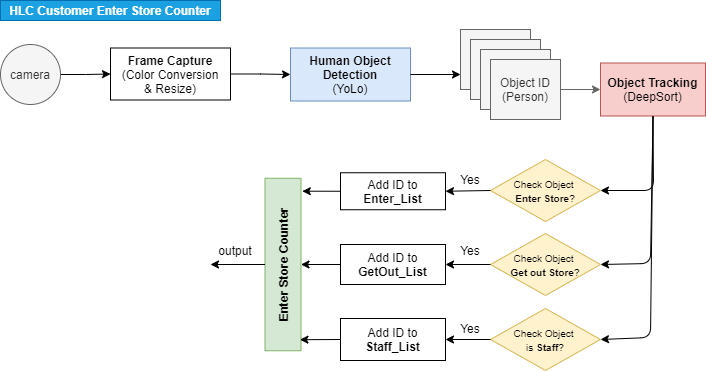

The diagram above was exported from draw.io. Its source (the exported page's mxGraphModel, read from the mxfile embedded in the PNG):
<mxGraphModel dx="1888" dy="548" grid="1" gridSize="10" guides="1" tooltips="1" connect="1" arrows="1" fold="1" page="1" pageScale="1" pageWidth="850" pageHeight="1100" math="0" shadow="0">
  <root>
    <mxCell id="0" />
    <mxCell id="1" parent="0" />
    <mxCell id="2" value="" style="edgeStyle=orthogonalEdgeStyle;rounded=0;orthogonalLoop=1;jettySize=auto;html=1;" edge="1" source="3" target="6" parent="1">
      <mxGeometry relative="1" as="geometry" />
    </mxCell>
    <mxCell id="3" value="&lt;b&gt;Frame Capture&lt;/b&gt;&lt;br&gt;(Color Conversion&lt;br&gt;&amp;amp; Resize)" style="rounded=0;whiteSpace=wrap;html=1;" vertex="1" parent="1">
      <mxGeometry x="-170" y="847.5" width="120" height="52" as="geometry" />
    </mxCell>
    <mxCell id="4" value="" style="edgeStyle=orthogonalEdgeStyle;rounded=0;orthogonalLoop=1;jettySize=auto;html=1;" edge="1" source="5" target="3" parent="1">
      <mxGeometry relative="1" as="geometry" />
    </mxCell>
    <mxCell id="5" value="camera" style="ellipse;whiteSpace=wrap;html=1;aspect=fixed;fillColor=#f5f5f5;strokeColor=#666666;fontColor=#333333;" vertex="1" parent="1">
      <mxGeometry x="-280" y="844" width="60" height="60" as="geometry" />
    </mxCell>
    <mxCell id="6" value="&lt;b&gt;Human Object Detection&lt;/b&gt;&lt;br&gt;(YoLo)" style="rounded=0;whiteSpace=wrap;html=1;fillColor=#dae8fc;strokeColor=#6c8ebf;" vertex="1" parent="1">
      <mxGeometry x="10" y="847.5" width="120" height="53" as="geometry" />
    </mxCell>
    <mxCell id="7" value="&lt;b&gt;Object Tracking&lt;/b&gt;&lt;br&gt;(DeepSort)" style="rounded=0;whiteSpace=wrap;html=1;fillColor=#f8cecc;strokeColor=#b85450;" vertex="1" parent="1">
      <mxGeometry x="320" y="862.5" width="105" height="53" as="geometry" />
    </mxCell>
    <mxCell id="8" value="Object1" style="rounded=0;whiteSpace=wrap;html=1;fillColor=#f5f5f5;strokeColor=#666666;fontColor=#333333;" vertex="1" parent="1">
      <mxGeometry x="180" y="829" width="70" height="60" as="geometry" />
    </mxCell>
    <mxCell id="9" value="Object1" style="rounded=0;whiteSpace=wrap;html=1;fillColor=#f5f5f5;strokeColor=#666666;fontColor=#333333;" vertex="1" parent="1">
      <mxGeometry x="190" y="839" width="70" height="60" as="geometry" />
    </mxCell>
    <mxCell id="10" value="Object1" style="rounded=0;whiteSpace=wrap;html=1;fillColor=#f5f5f5;strokeColor=#666666;fontColor=#333333;" vertex="1" parent="1">
      <mxGeometry x="200" y="849" width="70" height="60" as="geometry" />
    </mxCell>
    <mxCell id="11" value="Object ID&lt;br&gt;(Person)" style="rounded=0;whiteSpace=wrap;html=1;fillColor=#f5f5f5;strokeColor=#666666;fontColor=#333333;" vertex="1" parent="1">
      <mxGeometry x="210" y="859" width="70" height="60" as="geometry" />
    </mxCell>
    <mxCell id="12" value="" style="endArrow=classic;html=1;entryX=0;entryY=0.75;entryDx=0;entryDy=0;exitX=1;exitY=0.5;exitDx=0;exitDy=0;" edge="1" source="6" target="8" parent="1">
      <mxGeometry width="50" height="50" relative="1" as="geometry">
        <mxPoint y="1009.5" as="sourcePoint" />
        <mxPoint x="50" y="959.5" as="targetPoint" />
      </mxGeometry>
    </mxCell>
    <mxCell id="13" value="Add ID to&lt;br&gt;&lt;b&gt;Enter_List&lt;/b&gt;" style="rounded=0;whiteSpace=wrap;html=1;" vertex="1" parent="1">
      <mxGeometry x="60" y="972.25" width="105" height="37" as="geometry" />
    </mxCell>
    <mxCell id="14" value="&lt;font style=&quot;font-size: 10px&quot;&gt;Check Object &lt;br&gt;&lt;b&gt;Enter Store&lt;/b&gt;?&lt;/font&gt;" style="rhombus;whiteSpace=wrap;html=1;fillColor=#fff2cc;strokeColor=#d6b656;" vertex="1" parent="1">
      <mxGeometry x="210" y="959" width="110" height="62" as="geometry" />
    </mxCell>
    <mxCell id="15" value="" style="endArrow=classic;html=1;entryX=0;entryY=0.5;entryDx=0;entryDy=0;exitX=1;exitY=0.5;exitDx=0;exitDy=0;fillColor=#f5f5f5;strokeColor=#666666;" edge="1" source="11" target="7" parent="1">
      <mxGeometry width="50" height="50" relative="1" as="geometry">
        <mxPoint x="60" y="986" as="sourcePoint" />
        <mxPoint x="110" y="936" as="targetPoint" />
      </mxGeometry>
    </mxCell>
    <mxCell id="16" value="&lt;font style=&quot;font-size: 10px&quot;&gt;Check Object &lt;br&gt;&lt;b&gt;Get out Store&lt;/b&gt;?&lt;/font&gt;" style="rhombus;whiteSpace=wrap;html=1;fillColor=#fff2cc;strokeColor=#d6b656;" vertex="1" parent="1">
      <mxGeometry x="210" y="1033" width="110" height="62" as="geometry" />
    </mxCell>
    <mxCell id="17" value="Add ID to&lt;br&gt;&lt;b&gt;GetOut_List&lt;/b&gt;" style="rounded=0;whiteSpace=wrap;html=1;" vertex="1" parent="1">
      <mxGeometry x="60" y="1044" width="105" height="40" as="geometry" />
    </mxCell>
    <mxCell id="18" value="&lt;font style=&quot;font-size: 10px&quot;&gt;Check Object &lt;br&gt;is &lt;b&gt;Staff&lt;/b&gt;?&lt;/font&gt;" style="rhombus;whiteSpace=wrap;html=1;fillColor=#fff2cc;strokeColor=#d6b656;" vertex="1" parent="1">
      <mxGeometry x="210" y="1108" width="110" height="62" as="geometry" />
    </mxCell>
    <mxCell id="19" value="Add ID to&lt;br&gt;&lt;b&gt;Staff_List&lt;/b&gt;" style="rounded=0;whiteSpace=wrap;html=1;" vertex="1" parent="1">
      <mxGeometry x="60" y="1118" width="105" height="42" as="geometry" />
    </mxCell>
    <mxCell id="20" value="Yes" style="text;html=1;strokeColor=none;fillColor=none;align=center;verticalAlign=middle;whiteSpace=wrap;rounded=0;" vertex="1" parent="1">
      <mxGeometry x="170" y="969" width="40" height="20" as="geometry" />
    </mxCell>
    <mxCell id="21" value="" style="endArrow=classic;html=1;entryX=1;entryY=0.5;entryDx=0;entryDy=0;exitX=0.5;exitY=1;exitDx=0;exitDy=0;" edge="1" source="7" target="14" parent="1">
      <mxGeometry width="50" height="50" relative="1" as="geometry">
        <mxPoint x="90" y="1136" as="sourcePoint" />
        <mxPoint x="140" y="1086" as="targetPoint" />
        <Array as="points">
          <mxPoint x="373" y="990" />
        </Array>
      </mxGeometry>
    </mxCell>
    <mxCell id="22" value="" style="endArrow=classic;html=1;entryX=1;entryY=0.5;entryDx=0;entryDy=0;exitX=0.5;exitY=1;exitDx=0;exitDy=0;" edge="1" source="7" target="16" parent="1">
      <mxGeometry width="50" height="50" relative="1" as="geometry">
        <mxPoint x="90" y="1136" as="sourcePoint" />
        <mxPoint x="140" y="1086" as="targetPoint" />
        <Array as="points">
          <mxPoint x="370" y="1063" />
        </Array>
      </mxGeometry>
    </mxCell>
    <mxCell id="23" value="" style="endArrow=classic;html=1;entryX=1;entryY=0.5;entryDx=0;entryDy=0;exitX=0.5;exitY=1;exitDx=0;exitDy=0;" edge="1" source="7" target="18" parent="1">
      <mxGeometry width="50" height="50" relative="1" as="geometry">
        <mxPoint x="370" y="916" as="sourcePoint" />
        <mxPoint x="140" y="1086" as="targetPoint" />
        <Array as="points">
          <mxPoint x="370" y="1137" />
        </Array>
      </mxGeometry>
    </mxCell>
    <mxCell id="24" value="" style="endArrow=classic;html=1;entryX=1;entryY=0.5;entryDx=0;entryDy=0;exitX=0;exitY=0.5;exitDx=0;exitDy=0;" edge="1" source="14" target="13" parent="1">
      <mxGeometry width="50" height="50" relative="1" as="geometry">
        <mxPoint x="170" y="1016" as="sourcePoint" />
        <mxPoint x="220" y="966" as="targetPoint" />
      </mxGeometry>
    </mxCell>
    <mxCell id="25" value="" style="endArrow=classic;html=1;entryX=1;entryY=0.5;entryDx=0;entryDy=0;exitX=0;exitY=0.5;exitDx=0;exitDy=0;" edge="1" source="16" target="17" parent="1">
      <mxGeometry width="50" height="50" relative="1" as="geometry">
        <mxPoint x="170" y="1010" as="sourcePoint" />
        <mxPoint x="220" y="960" as="targetPoint" />
      </mxGeometry>
    </mxCell>
    <mxCell id="26" value="" style="endArrow=classic;html=1;exitX=0;exitY=0.5;exitDx=0;exitDy=0;entryX=1;entryY=0.5;entryDx=0;entryDy=0;" edge="1" source="18" target="19" parent="1">
      <mxGeometry width="50" height="50" relative="1" as="geometry">
        <mxPoint x="170" y="1129" as="sourcePoint" />
        <mxPoint x="220" y="1079" as="targetPoint" />
      </mxGeometry>
    </mxCell>
    <mxCell id="27" value="&lt;b&gt;Enter Store Counter&lt;/b&gt;" style="rounded=0;whiteSpace=wrap;html=1;rotation=-90;fillColor=#d5e8d4;strokeColor=#82b366;" vertex="1" parent="1">
      <mxGeometry x="-83.75" y="1046" width="172.5" height="36" as="geometry" />
    </mxCell>
    <mxCell id="28" value="Yes" style="text;html=1;strokeColor=none;fillColor=none;align=center;verticalAlign=middle;whiteSpace=wrap;rounded=0;" vertex="1" parent="1">
      <mxGeometry x="170" y="1040" width="40" height="20" as="geometry" />
    </mxCell>
    <mxCell id="29" value="Yes" style="text;html=1;strokeColor=none;fillColor=none;align=center;verticalAlign=middle;whiteSpace=wrap;rounded=0;" vertex="1" parent="1">
      <mxGeometry x="170" y="1118" width="40" height="20" as="geometry" />
    </mxCell>
    <mxCell id="30" value="" style="endArrow=classic;html=1;exitX=0;exitY=0.5;exitDx=0;exitDy=0;entryX=0.5;entryY=1;entryDx=0;entryDy=0;" edge="1" source="17" target="27" parent="1">
      <mxGeometry width="50" height="50" relative="1" as="geometry">
        <mxPoint x="60" y="1116" as="sourcePoint" />
        <mxPoint x="110" y="1066" as="targetPoint" />
      </mxGeometry>
    </mxCell>
    <mxCell id="31" value="" style="endArrow=classic;html=1;entryX=0.925;entryY=1.036;entryDx=0;entryDy=0;entryPerimeter=0;exitX=0;exitY=0.5;exitDx=0;exitDy=0;" edge="1" source="13" target="27" parent="1">
      <mxGeometry width="50" height="50" relative="1" as="geometry">
        <mxPoint x="60" y="1116" as="sourcePoint" />
        <mxPoint x="110" y="1066" as="targetPoint" />
      </mxGeometry>
    </mxCell>
    <mxCell id="32" value="" style="endArrow=classic;html=1;exitX=0;exitY=0.5;exitDx=0;exitDy=0;entryX=0.064;entryY=0.97;entryDx=0;entryDy=0;entryPerimeter=0;" edge="1" source="19" target="27" parent="1">
      <mxGeometry width="50" height="50" relative="1" as="geometry">
        <mxPoint x="60" y="1116" as="sourcePoint" />
        <mxPoint x="110" y="1066" as="targetPoint" />
      </mxGeometry>
    </mxCell>
    <mxCell id="33" value="" style="endArrow=classic;html=1;exitX=0.5;exitY=0;exitDx=0;exitDy=0;" edge="1" source="27" parent="1">
      <mxGeometry width="50" height="50" relative="1" as="geometry">
        <mxPoint x="-20" y="1070" as="sourcePoint" />
        <mxPoint x="-70" y="1064" as="targetPoint" />
      </mxGeometry>
    </mxCell>
    <mxCell id="34" value="output" style="text;html=1;strokeColor=none;fillColor=none;align=center;verticalAlign=middle;whiteSpace=wrap;rounded=0;" vertex="1" parent="1">
      <mxGeometry x="-65" y="1040" width="40" height="20" as="geometry" />
    </mxCell>
    <mxCell id="35" value="HLC Customer Enter Store Counter" style="text;html=1;strokeColor=#006EAF;fillColor=#1ba1e2;align=center;verticalAlign=middle;whiteSpace=wrap;rounded=0;fontStyle=1;fontColor=#ffffff;" vertex="1" parent="1">
      <mxGeometry x="-280" y="800" width="220" height="20" as="geometry" />
    </mxCell>
  </root>
</mxGraphModel>